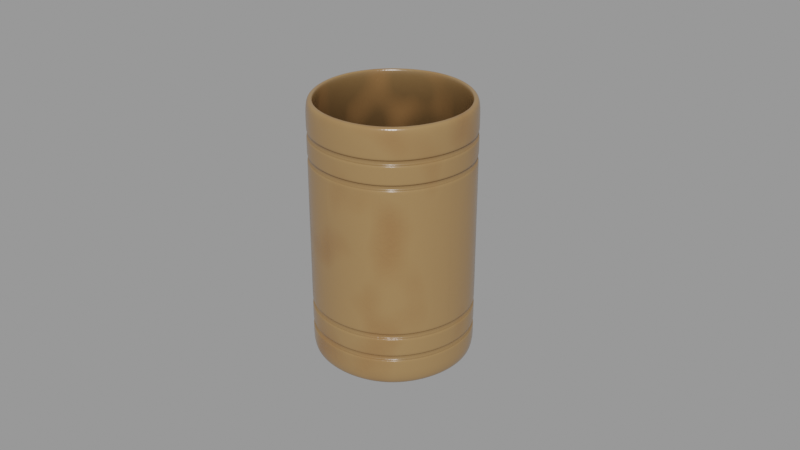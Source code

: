 # Source: soil-glass_90501d44-7f05-40c5-bd34-f232892e49f5.blend  (saved by Blender 3.3.6; exported with 4.5.12 LTS)
import bpy
from mathutils import Matrix  # noqa: F401  (used for matrix-valued properties, if any)

bpy.ops.wm.read_factory_settings(use_empty=True)
scene = bpy.context.scene
scene.name = 'upload'

# ---- collections
col_soil_glass = bpy.data.collections.new('Soil Glass'); scene.collection.children.link(col_soil_glass)

# ---- materials (node trees are filled in below, after node groups)
mat_material_001 = bpy.data.materials.new('Material.001')
mat_material_001.alpha_threshold = 0.0
mat_material_001.use_transparent_shadow = False
mat_material_001.roughness = 0.5
mat_material_001.line_color = (0.0, 0.0, 0.0, 1.0)

# ---- node groups
ng_auto_smooth = bpy.data.node_groups.new('Auto Smooth', 'GeometryNodeTree')
_s = ng_auto_smooth.interface.new_socket(name='Geometry', in_out='OUTPUT', socket_type='NodeSocketGeometry')
_s = ng_auto_smooth.interface.new_socket(name='Geometry', in_out='INPUT', socket_type='NodeSocketGeometry')
_s = ng_auto_smooth.interface.new_socket(name='Angle', in_out='INPUT', socket_type='NodeSocketFloat')
_s.subtype = 'ANGLE'
_s.min_value = 0.0
_s.max_value = 3.142
ng_auto_smooth.is_modifier = True
_N = ng_auto_smooth.nodes; _L = ng_auto_smooth.links
n0 = _N.new('NodeGroupOutput'); n0.name = 'Group Output'; n0.location = (480, -100)
n1 = _N.new('NodeGroupInput'); n1.name = 'Group Input'; n1.location = (-420, -300)
n2 = _N.new('NodeGroupInput'); n2.name = 'Group Input.001'; n2.location = (-60, -100)
n3 = _N.new('GeometryNodeSetShadeSmooth'); n3.name = 'Set Shade Smooth'; n3.location = (120, -100)
n3.domain = 'EDGE'
n4 = _N.new('GeometryNodeSetShadeSmooth'); n4.name = 'Set Shade Smooth.001'; n4.location = (300, -100)
n5 = _N.new('GeometryNodeInputMeshEdgeAngle'); n5.name = 'Edge Angle'; n5.location = (-420, -220)
n6 = _N.new('GeometryNodeInputEdgeSmooth'); n6.name = 'Is Edge Smooth'; n6.location = (-60, -160)
n7 = _N.new('GeometryNodeInputShadeSmooth'); n7.name = 'Is Face Smooth'; n7.location = (-240, -340)
n8 = _N.new('FunctionNodeBooleanMath'); n8.name = 'Boolean Math'; n8.location = (-60, -220)
n9 = _N.new('FunctionNodeCompare'); n9.name = 'Compare'; n9.location = (-240, -180)
n9.operation = 'LESS_EQUAL'
_L.new(n5.outputs[0], n9.inputs[0])
_L.new(n4.outputs[0], n0.inputs[0])
_L.new(n1.outputs[1], n9.inputs[1])
_L.new(n9.outputs[0], n8.inputs[0])
_L.new(n7.outputs[0], n8.inputs[1])
_L.new(n2.outputs[0], n3.inputs[0])
_L.new(n6.outputs[0], n3.inputs[1])
_L.new(n3.outputs[0], n4.inputs[0])
_L.new(n8.outputs[0], n3.inputs[2])
n0.is_active_output = True

# ---- material node trees
mat_material_001.use_nodes = True; mat_material_001.node_tree.nodes.clear()
_N = mat_material_001.node_tree.nodes; _L = mat_material_001.node_tree.links
n0 = _N.new('ShaderNodeOutputMaterial'); n0.name = 'Material Output'; n0.location = (712, 300)
n1 = _N.new('ShaderNodeAmbientOcclusion'); n1.name = 'Ambient Occlusion'; n1.location = (-621, 491)
n1.samples = 4
n1.inputs[0].default_value = (0.3185, 0.1841, 0.07507, 1.0)
n2 = _N.new('ShaderNodeMix'); n2.name = 'Mix'; n2.location = (-387, 406)
n2.data_type = 'RGBA'
n2.inputs[7].default_value = (0.2633, 0.1284, 0.04723, 1.0)
n3 = _N.new('ShaderNodeTexWhiteNoise'); n3.name = 'White Noise Texture'; n3.location = (-429, -108)
n4 = _N.new('ShaderNodeValToRGB'); n4.name = 'ColorRamp'; n4.location = (54, 164)
n4.color_ramp.interpolation = 'EASE'
while len(n4.color_ramp.elements) > 1: n4.color_ramp.elements.remove(n4.color_ramp.elements[-1])
n4.color_ramp.elements[0].position = 0.0; n4.color_ramp.elements[0].color = (0.2064, 0.2064, 0.2064, 1.0)
_e = n4.color_ramp.elements.new(1.0); _e.color = (0.3089, 0.3089, 0.3089, 1.0)
n5 = _N.new('ShaderNodeBump'); n5.name = 'Bump'; n5.location = (104, -159)
n5.invert = True
n5.inputs[1].default_value = 0.00025
n5.inputs[2].default_value = 1.0
n6 = _N.new('ShaderNodeMath'); n6.name = 'Math.001'; n6.location = (-166, 139)
n6.operation = 'MULTIPLY'
n6.use_clamp = True
n6.inputs[2].default_value = 0.3
n7 = _N.new('ShaderNodeMath'); n7.name = 'Math'; n7.location = (-438, 156)
n7.operation = 'MULTIPLY_ADD'
n7.use_clamp = True
n8 = _N.new('ShaderNodeTexNoise'); n8.name = 'Noise Texture'; n8.location = (-643, -67)
n9 = _N.new('ShaderNodeTexNoise'); n9.name = 'Noise Texture.001'; n9.location = (-857, 92)
n9.inputs[2].default_value = 25.0
n9.inputs[4].default_value = 1.0
n10 = _N.new('ShaderNodeTexNoise'); n10.name = 'Musgrave Texture'; n10.location = (-644, 186)
n10.width = 150
n10.normalize = False
n10.inputs[3].default_value = 1.0
n10.inputs[4].default_value = 0.25
n11 = _N.new('ShaderNodeMath'); n11.name = 'Math.002'; n11.location = (-119, -108)
n11.operation = 'MULTIPLY_ADD'
n11.use_clamp = True
n11.inputs[2].default_value = 0.1
n12 = _N.new('ShaderNodeBsdfPrincipled'); n12.name = 'Principled BSDF'; n12.location = (373, 309)
n12.distribution = 'GGX'
n12.subsurface_method = 'RANDOM_WALK_SKIN'
n12.inputs[3].default_value = 1.45
n12.inputs[27].default_value = (0.0, 0.0, 0.0, 1.0)
n12.inputs[28].default_value = 1.0
_L.new(n2.outputs[2], n12.inputs[0])
_L.new(n1.outputs[0], n2.inputs[6])
_L.new(n10.outputs[0], n2.inputs[0])
_L.new(n10.outputs[0], n7.inputs[0])
_L.new(n4.outputs[0], n12.inputs[2])
_L.new(n8.outputs[0], n7.inputs[1])
_L.new(n6.outputs[0], n4.inputs[0])
_L.new(n7.outputs[0], n6.inputs[0])
_L.new(n3.outputs[0], n6.inputs[1])
_L.new(n5.outputs[0], n12.inputs[5])
_L.new(n9.outputs[0], n7.inputs[2])
_L.new(n7.outputs[0], n11.inputs[0])
_L.new(n10.outputs[0], n11.inputs[1])
_L.new(n11.outputs[0], n5.inputs[3])
_L.new(n12.outputs[0], n0.inputs[0])
n0.is_active_output = True

# ---- meshes
me_circle = bpy.data.meshes.new('Circle')
me_circle.from_pydata([(0.0, 0.025, 0.0), (-0.02378, 0.007725, 0.0), (-0.01469, -0.02023, 0.0), (0.01469, -0.02023, 0.0), (0.02378, 0.007725, 0.0), (5.553e-11, 0.02127, 0.0), (-0.02023, 0.006574, 0.0), (-0.0125, -0.01721, 0.0), (0.0125, -0.01721, 0.0), (0.02023, 0.006574, 0.0), (3.682e-11, 0.01411, 0.002178), (-0.01342, 0.00436, 0.002178), (-0.008292, -0.01141, 0.002178), (0.008292, -0.01141, 0.002178), (0.01342, 0.00436, 0.002178), (0.0, 0.025, 0.002178), (-0.02378, 0.007725, 0.002178), (-0.01469, -0.02023, 0.002178), (0.01469, -0.02023, 0.002178), (0.02378, 0.007725, 0.002178), (-9.486e-11, 0.03137, 0.002178), (-0.02983, 0.009693, 0.002178), (-0.01844, -0.02538, 0.002178), (0.01844, -0.02538, 0.002178), (0.02983, 0.009693, 0.002178), (-9.486e-11, 0.03137, 0.08182), (-0.02983, 0.009693, 0.08182), (-0.01844, -0.02538, 0.08182), (0.01844, -0.02538, 0.08182), (0.02983, 0.009693, 0.08182), (-0.01792, -0.02467, 0.07142), (-0.01792, -0.02467, 0.0728), (0.01792, -0.02467, 0.0728), (0.01792, -0.02467, 0.07142), (-7.44e-11, 0.03049, 0.01833), (-5.393e-11, 0.03049, 0.01971), (-0.029, 0.009423, 0.01971), (-0.029, 0.009423, 0.01833), (-0.029, 0.009423, 0.01259), (-0.029, 0.009423, 0.0112), (-1.563e-10, 0.03049, 0.0112), (-1.358e-10, 0.03049, 0.01259), (-0.029, 0.009423, 0.06567), (-0.029, 0.009423, 0.06429), (-1.358e-10, 0.03049, 0.06429), (-7.44e-11, 0.03049, 0.06567), (-1.358e-10, 0.03049, 0.07142), (-7.44e-11, 0.03049, 0.0728), (-0.029, 0.009423, 0.0728), (-0.029, 0.009423, 0.07142), (0.02983, 0.009693, 0.0728), (0.02983, 0.009693, 0.07142), (0.02983, 0.009693, 0.06567), (0.02983, 0.009693, 0.06429), (0.02983, 0.009693, 0.01971), (0.02983, 0.009693, 0.01833), (0.02983, 0.009693, 0.01259), (0.02983, 0.009693, 0.0112), (0.01844, -0.02538, 0.0112), (0.01844, -0.02538, 0.01259), (0.01844, -0.02538, 0.01833), (0.01844, -0.02538, 0.01971), (0.01844, -0.02538, 0.06429), (0.01844, -0.02538, 0.06567), (0.01844, -0.02538, 0.07142), (0.01844, -0.02538, 0.0728), (-0.01844, -0.02538, 0.0728), (-0.01844, -0.02538, 0.07142), (-0.01844, -0.02538, 0.06567), (-0.01844, -0.02538, 0.06429), (-0.01844, -0.02538, 0.01971), (-0.01844, -0.02538, 0.01833), (-0.01844, -0.02538, 0.01259), (-0.01844, -0.02538, 0.0112), (-0.02983, 0.009693, 0.0112), (-0.02983, 0.009693, 0.01259), (-0.02983, 0.009693, 0.01833), (-0.02983, 0.009693, 0.01971), (-0.02983, 0.009693, 0.06429), (-0.02983, 0.009693, 0.06567), (-0.02983, 0.009693, 0.07142), (-0.02983, 0.009693, 0.0728), (-9.486e-11, 0.03137, 0.0728), (-9.486e-11, 0.03137, 0.07142), (-9.486e-11, 0.03137, 0.06567), (-9.486e-11, 0.03137, 0.06429), (-9.486e-11, 0.03137, 0.01971), (-9.486e-11, 0.03137, 0.01833), (-9.486e-11, 0.03137, 0.01259), (-9.486e-11, 0.03137, 0.0112), (-0.01792, -0.02467, 0.06567), (-0.01792, -0.02467, 0.06429), (0.01792, -0.02467, 0.06429), (0.01792, -0.02467, 0.06567), (-0.01792, -0.02467, 0.01259), (-0.01792, -0.02467, 0.0112), (0.01792, -0.02467, 0.0112), (0.01792, -0.02467, 0.01259), (0.01792, -0.02467, 0.01833), (0.01792, -0.02467, 0.01971), (-0.01792, -0.02467, 0.01971), (-0.01792, -0.02467, 0.01833), (0.029, 0.009423, 0.0728), (0.029, 0.009423, 0.07142), (0.029, 0.009423, 0.06567), (0.029, 0.009423, 0.06429), (0.029, 0.009423, 0.01259), (0.029, 0.009423, 0.0112), (0.029, 0.009423, 0.01971), (0.029, 0.009423, 0.01833), (-5.583e-11, 0.02752, 0.08182), (-0.02618, 0.008505, 0.08182), (-0.01618, -0.02227, 0.08182), (0.01618, -0.02227, 0.08182), (0.02618, 0.008505, 0.08182), (-5.583e-11, 0.02752, 0.01119), (-0.02618, 0.008505, 0.01119), (-0.01618, -0.02227, 0.01119), (0.01618, -0.02227, 0.01119), (0.02618, 0.008505, 0.01119), (-1.863e-10, -6.985e-10, 0.00826), (0.02983, 0.009693, 0.0743), (-9.486e-11, 0.03137, 0.0743), (0.01844, -0.02538, 0.0743), (-0.01844, -0.02538, 0.0743), (-0.02983, 0.009693, 0.0743), (-0.02983, 0.009693, 0.01011), (-0.01844, -0.02538, 0.01011), (0.01844, -0.02538, 0.01011), (-9.486e-11, 0.03137, 0.01011), (0.02983, 0.009693, 0.01011), (-9.486e-11, 0.03137, 0.06688), (-9.486e-11, 0.03137, 0.07021), (0.02983, 0.009693, 0.07021), (0.02983, 0.009693, 0.06688), (0.01844, -0.02538, 0.07021), (0.01844, -0.02538, 0.06688), (-0.01844, -0.02538, 0.06688), (-0.01844, -0.02538, 0.07021), (-0.02983, 0.009693, 0.07021), (-0.02983, 0.009693, 0.06688), (-0.02983, 0.009693, 0.06267), (-0.02983, 0.009693, 0.02134), (-0.01844, -0.02538, 0.02134), (-0.01844, -0.02538, 0.06267), (0.01844, -0.02538, 0.02134), (0.01844, -0.02538, 0.06267), (0.02983, 0.009693, 0.06267), (0.02983, 0.009693, 0.02134), (-9.486e-11, 0.03137, 0.06267), (-9.486e-11, 0.03137, 0.02134), (-0.02983, 0.009693, 0.01701), (-0.02983, 0.009693, 0.0139), (-0.01844, -0.02538, 0.0139), (-0.01844, -0.02538, 0.01701), (-9.486e-11, 0.03137, 0.01701), (-9.486e-11, 0.03137, 0.0139), (0.02983, 0.009693, 0.0139), (0.02983, 0.009693, 0.01701), (0.01844, -0.02538, 0.0139), (0.01844, -0.02538, 0.01701), (0.0133, -0.01831, 0.0), (0.02152, 0.006993, 0.0), (-0.02152, 0.006993, 0.0), (-0.0133, -0.01831, 0.0), (3.53e-11, 0.02263, 0.0), (4.618e-11, 0.01769, 0.001089), (-0.01682, 0.005467, 0.001089), (0.0104, -0.01431, 0.001089), (0.01682, 0.005467, 0.001089), (-0.0104, -0.01431, 0.001089), (-7.534e-11, 0.02945, 0.08182), (-0.01731, -0.02382, 0.08182), (-0.028, 0.009099, 0.08182), (0.028, 0.009099, 0.08182), (0.01731, -0.02382, 0.08182), (0.02618, 0.008505, 0.01874), (0.01618, -0.02227, 0.01874), (-0.01618, -0.02227, 0.01874), (-0.02618, 0.008505, 0.01874), (-5.583e-11, 0.02752, 0.01874)], [], [(162, 161, 8, 9), (164, 163, 6, 7), (165, 162, 9, 5), (161, 164, 7, 8), (163, 165, 5, 6), (167, 166, 10, 11), (169, 168, 13, 14), (170, 167, 11, 12), (166, 169, 14, 10), (168, 170, 12, 13), (11, 10, 14, 13, 12), (3, 4, 19, 18), (1, 2, 17, 16), (4, 0, 15, 19), (2, 3, 18, 17), (0, 1, 16, 15), (17, 18, 23, 22), (15, 16, 21, 20), (18, 19, 24, 23), (16, 17, 22, 21), (19, 15, 20, 24), (158, 155, 87, 55), (131, 134, 52, 84), (64, 67, 138, 135), (72, 59, 159, 153), (75, 72, 153, 152), (67, 80, 139, 138), (48, 47, 46, 49), (128, 130, 57, 58), (145, 143, 70, 61), (62, 69, 144, 146), (21, 22, 127, 126), (142, 150, 86, 77), (85, 53, 147, 149), (53, 62, 146, 147), (122, 125, 26, 25), (129, 126, 74, 89), (124, 123, 28, 27), (127, 128, 58, 73), (51, 64, 135, 133), (130, 129, 89, 57), (125, 124, 27, 26), (126, 127, 73, 74), (123, 121, 29, 28), (56, 88, 156, 157), (134, 136, 63, 52), (85, 78, 43, 44), (80, 67, 30, 49), (54, 61, 99, 108), (71, 60, 98, 101), (66, 81, 48, 31), (65, 66, 31, 32), (56, 59, 97, 106), (83, 80, 49, 46), (55, 87, 34, 109), (58, 57, 107, 96), (61, 70, 100, 99), (87, 76, 37, 34), (52, 63, 93, 104), (81, 82, 47, 48), (86, 54, 108, 35), (62, 53, 105, 92), (59, 72, 94, 97), (88, 56, 106, 41), (77, 86, 35, 36), (64, 51, 103, 33), (121, 122, 25, 29), (44, 43, 42, 45), (40, 39, 38, 41), (36, 35, 34, 37), (32, 31, 30, 33), (91, 92, 93, 90), (95, 96, 97, 94), (99, 100, 101, 98), (47, 102, 103, 46), (105, 44, 45, 104), (107, 40, 41, 106), (35, 108, 109, 34), (31, 48, 49, 30), (43, 91, 90, 42), (39, 95, 94, 38), (100, 36, 37, 101), (102, 32, 33, 103), (92, 105, 104, 93), (96, 107, 106, 97), (108, 99, 98, 109), (82, 50, 102, 47), (60, 55, 109, 98), (67, 64, 33, 30), (78, 69, 91, 43), (68, 79, 42, 90), (79, 84, 45, 42), (51, 83, 46, 103), (69, 62, 92, 91), (74, 73, 95, 39), (72, 75, 38, 94), (89, 74, 39, 40), (53, 85, 44, 105), (63, 68, 90, 93), (70, 77, 36, 100), (84, 52, 104, 45), (76, 71, 101, 37), (75, 88, 41, 38), (73, 58, 96, 95), (50, 65, 32, 102), (57, 89, 40, 107), (25, 26, 173, 171), (175, 174, 114, 113), (173, 172, 112, 111), (174, 171, 110, 114), (172, 175, 113, 112), (177, 176, 119, 118), (179, 178, 117, 116), (176, 180, 115, 119), (178, 177, 118, 117), (180, 179, 116, 115), (120, 118, 119), (120, 116, 117), (120, 119, 115), (120, 117, 118), (50, 82, 122, 121), (65, 50, 121, 123), (81, 66, 124, 125), (66, 65, 123, 124), (82, 81, 125, 122), (140, 131, 84, 79), (136, 137, 68, 63), (150, 148, 54, 86), (137, 140, 79, 68), (83, 51, 133, 132), (134, 131, 132, 133), (136, 134, 133, 135), (140, 137, 138, 139), (137, 136, 135, 138), (131, 140, 139, 132), (80, 83, 132, 139), (59, 56, 157, 159), (78, 85, 149, 141), (148, 145, 61, 54), (143, 142, 77, 70), (142, 143, 144, 141), (150, 142, 141, 149), (148, 150, 149, 147), (143, 145, 146, 144), (145, 148, 147, 146), (69, 78, 141, 144), (160, 158, 55, 60), (88, 75, 152, 156), (155, 151, 76, 87), (154, 160, 60, 71), (154, 151, 152, 153), (160, 154, 153, 159), (151, 155, 156, 152), (158, 160, 159, 157), (155, 158, 157, 156), (151, 154, 71, 76), (24, 20, 129, 130), (22, 23, 128, 127), (20, 21, 126, 129), (23, 24, 130, 128), (1, 0, 165, 163), (3, 2, 164, 161), (0, 4, 162, 165), (2, 1, 163, 164), (4, 3, 161, 162), (8, 7, 170, 168), (5, 9, 169, 166), (7, 6, 167, 170), (9, 8, 168, 169), (6, 5, 166, 167), (28, 29, 174, 175), (26, 27, 172, 173), (29, 25, 171, 174), (27, 28, 175, 172), (171, 173, 111, 110), (110, 111, 179, 180), (112, 113, 177, 178), (114, 110, 180, 176), (111, 112, 178, 179), (113, 114, 176, 177), (120, 115, 116)])
me_circle.polygons.foreach_set('use_smooth', [True] * 181)
_uv = me_circle.uv_layers.new(name='UVMap')
_uv.uv.foreach_set('vector', [0.0, 0.0, 0.0, 0.0, 0.0, 0.0, 0.0, 0.0, 0.0, 0.0, 0.0, 0.0, 0.0, 0.0, 0.0, 0.0, 0.0, 0.0, 0.0, 0.0, 0.0, 0.0, 0.0, 0.0, 0.0, 0.0, 0.0, 0.0, 0.0, 0.0, 0.0, 0.0, 0.0, 0.0, 0.0, 0.0, 0.0, 0.0, 0.0, 0.0, 0.0, 0.0, 0.0, 0.0, 0.0, 0.0, 0.0, 0.0, 0.0, 0.0, 0.0, 0.0, 0.0, 0.0, 0.0, 0.0, 0.0, 0.0, 0.0, 0.0, 0.0, 0.0, 0.0, 0.0, 0.0, 0.0, 0.0, 0.0, 0.0, 0.0, 0.0, 0.0, 0.0, 0.0, 0.0, 0.0, 0.0, 0.0, 0.0, 0.0, 0.0, 0.0, 0.0, 0.0, 0.0, 0.0, 0.0, 0.0, 0.0, 0.0, 0.0, 0.0, 0.0, 0.0, 0.0, 0.0, 0.0, 0.0, 0.0, 0.0, 0.0, 0.0, 0.0, 0.0, 0.0, 0.0, 0.0, 0.0, 0.0, 0.0, 0.0, 0.0, 0.0, 0.0, 0.0, 0.0, 0.0, 0.0, 0.0, 0.0, 0.0, 0.0, 0.0, 0.0, 0.0, 0.0, 0.0, 0.0, 0.0, 0.0, 0.0, 0.0, 0.0, 0.0, 0.0, 0.0, 0.0, 0.0, 0.0, 0.0, 0.0, 0.0, 0.0, 0.0, 0.0, 0.0, 0.0, 0.0, 0.0, 0.0, 0.0, 0.0, 0.0, 0.0, 0.0, 0.0, 0.0, 0.0, 0.0, 0.0, 0.0, 0.0, 0.0, 0.0, 0.0, 0.0, 0.0, 0.0, 0.0, 0.0, 0.0, 0.0, 0.0, 0.0, 0.0, 0.0, 0.0, 0.0, 0.0, 0.0, 0.0, 0.0, 0.0, 0.0, 0.0, 0.0, 0.0, 0.0, 0.0, 0.0, 0.0, 0.0, 0.0, 0.0, 0.0, 0.0, 0.0, 0.0, 0.0, 0.0, 0.0, 0.0, 0.0, 0.0, 0.0, 0.0, 0.0, 0.0, 0.0, 0.0, 0.0, 0.0, 0.0, 0.0, 0.0, 0.0, 0.0, 0.0, 0.0, 0.0, 0.0, 0.0, 0.0, 0.0, 0.0, 0.0, 0.0, 0.0, 0.0, 0.0, 0.0, 0.0, 0.0, 0.0, 0.0, 0.0, 0.0, 0.0, 0.0, 0.0, 0.0, 0.0, 0.0, 0.0, 0.0, 0.0, 0.0, 0.0, 0.0, 0.0, 0.0, 0.0, 0.0, 0.0, 0.0, 0.0, 0.0, 0.0, 0.0, 0.0, 0.0, 0.0, 0.0, 0.0, 0.0, 0.0, 0.0, 0.0, 0.0, 0.0, 0.0, 0.0, 0.0, 0.0, 0.0, 0.0, 0.0, 0.0, 0.0, 0.0, 0.0, 0.0, 0.0, 0.0, 0.0, 0.0, 0.0, 0.0, 0.0, 0.0, 0.0, 0.0, 0.0, 0.0, 0.0, 0.0, 0.0, 0.0, 0.0, 0.0, 0.0, 0.0, 0.0, 0.0, 0.0, 0.0, 0.0, 0.0, 0.0, 0.0, 0.0, 0.0, 0.0, 0.0, 0.0, 0.0, 0.0, 0.0, 0.0, 0.0, 0.0, 0.0, 0.0, 0.0, 0.0, 0.0, 0.0, 0.0, 0.0, 0.0, 0.0, 0.0, 0.0, 0.0, 0.0, 0.0, 0.0, 0.0, 0.0, 0.0, 0.0, 0.0, 0.0, 0.0, 0.0, 0.0, 0.0, 0.0, 0.0, 0.0, 0.0, 0.0, 0.0, 0.0, 0.0, 0.0, 0.0, 0.0, 0.0, 0.0, 0.0, 0.0, 0.0, 0.0, 0.0, 0.0, 0.0, 0.0, 0.0, 0.0, 0.0, 0.0, 0.0, 0.0, 0.0, 0.0, 0.0, 0.0, 0.0, 0.0, 0.0, 0.0, 0.0, 0.0, 0.0, 0.0, 0.0, 0.0, 0.0, 0.0, 0.0, 0.0, 0.0, 0.0, 0.0, 0.0, 0.0, 0.0, 0.0, 0.0, 0.0, 0.0, 0.0, 0.0, 0.0, 0.0, 0.0, 0.0, 0.0, 0.0, 0.0, 0.0, 0.0, 0.0, 0.0, 0.0, 0.0, 0.0, 0.0, 0.0, 0.0, 0.0, 0.0, 0.0, 0.0, 0.0, 0.0, 0.0, 0.0, 0.0, 0.0, 0.0, 0.0, 0.0, 0.0, 0.0, 0.0, 0.0, 0.0, 0.0, 0.0, 0.0, 0.0, 0.0, 0.0, 0.0, 0.0, 0.0, 0.0, 0.0, 0.0, 0.0, 0.0, 0.0, 0.0, 0.0, 0.0, 0.0, 0.0, 0.0, 0.0, 0.0, 0.0, 0.0, 0.0, 0.0, 0.0, 0.0, 0.0, 0.0, 0.0, 0.0, 0.0, 0.0, 0.0, 0.0, 0.0, 0.0, 0.0, 0.0, 0.0, 0.0, 0.0, 0.0, 0.0, 0.0, 0.0, 0.0, 0.0, 0.0, 0.0, 0.0, 0.0, 0.0, 0.0, 0.0, 0.0, 0.0, 0.0, 0.0, 0.0, 0.0, 0.0, 0.0, 0.0, 0.0, 0.0, 0.0, 0.0, 0.0, 0.0, 0.0, 0.0, 0.0, 0.0, 0.0, 0.0, 0.0, 0.0, 0.0, 0.0, 0.0, 0.0, 0.0, 0.0, 0.0, 0.0, 0.0, 0.0, 0.0, 0.0, 0.0, 0.0, 0.0, 0.0, 0.0, 0.0, 0.0, 0.0, 0.0, 0.0, 0.0, 0.0, 0.0, 0.0, 0.0, 0.0, 0.0, 0.0, 0.0, 0.0, 0.0, 0.0, 0.0, 0.0, 0.0, 0.0, 0.0, 0.0, 0.0, 0.0, 0.0, 0.0, 0.0, 0.0, 0.0, 0.0, 0.0, 0.0, 0.0, 0.0, 0.0, 0.0, 0.0, 0.0, 0.0, 0.0, 0.0, 0.0, 0.0, 0.0, 0.0, 0.0, 0.0, 0.0, 0.0, 0.0, 0.0, 0.0, 0.0, 0.0, 0.0, 0.0, 0.0, 0.0, 0.0, 0.0, 0.0, 0.0, 0.0, 0.0, 0.0, 0.0, 0.0, 0.0, 0.0, 0.0, 0.0, 0.0, 0.0, 0.0, 0.0, 0.0, 0.0, 0.0, 0.0, 0.0, 0.0, 0.0, 0.0, 0.0, 0.0, 0.0, 0.0, 0.0, 0.0, 0.0, 0.0, 0.0, 0.0, 0.0, 0.0, 0.0, 0.0, 0.0, 0.0, 0.0, 0.0, 0.0, 0.0, 0.0, 0.0, 0.0, 0.0, 0.0, 0.0, 0.0, 0.0, 0.0, 0.0, 0.0, 0.0, 0.0, 0.0, 0.0, 0.0, 0.0, 0.0, 0.0, 0.0, 0.0, 0.0, 0.0, 0.0, 0.0, 0.0, 0.0, 0.0, 0.0, 0.0, 0.0, 0.0, 0.0, 0.0, 0.0, 0.0, 0.0, 0.0, 0.0, 0.0, 0.0, 0.0, 0.0, 0.0, 0.0, 0.0, 0.0, 0.0, 0.0, 0.0, 0.0, 0.0, 0.0, 0.0, 0.0, 0.0, 0.0, 0.0, 0.0, 0.0, 0.0, 0.0, 0.0, 0.0, 0.0, 0.0, 0.0, 0.0, 0.0, 0.0, 0.0, 0.0, 0.0, 0.0, 0.0, 0.0, 0.0, 0.0, 0.0, 0.0, 0.0, 0.0, 0.0, 0.0, 0.0, 0.0, 0.0, 0.0, 0.0, 0.0, 0.0, 0.0, 0.0, 0.0, 0.0, 0.0, 0.0, 0.0, 0.0, 0.0, 0.0, 0.0, 0.0, 0.0, 0.0, 0.0, 0.0, 0.0, 0.0, 0.0, 0.0, 0.0, 0.0, 0.0, 0.0, 0.0, 0.0, 0.0, 0.0, 0.0, 0.0, 0.0, 0.0, 0.0, 0.0, 0.0, 0.0, 0.0, 0.0, 0.0, 0.0, 0.0, 0.0, 0.0, 0.0, 0.0, 0.0, 0.0, 0.0, 0.0, 0.0, 0.0, 0.0, 0.0, 0.0, 0.0, 0.0, 0.0, 0.0, 0.0, 0.0, 0.0, 0.0, 0.0, 0.0, 0.0, 0.0, 0.0, 0.0, 0.0, 0.0, 0.0, 0.0, 0.0, 0.0, 0.0, 0.0, 0.0, 0.0, 0.0, 0.0, 0.0, 0.0, 0.0, 0.0, 0.0, 0.0, 0.0, 0.0, 0.0, 0.0, 0.0, 0.0, 0.0, 0.0, 0.0, 0.0, 0.0, 0.0, 0.0, 0.0, 0.0, 0.0, 0.0, 0.0, 0.0, 0.0, 0.0, 0.0, 0.0, 0.0, 0.0, 0.0, 0.0, 0.0, 0.0, 0.0, 0.0, 0.0, 0.0, 0.0, 0.0, 0.0, 0.0, 0.0, 0.0, 0.0, 0.0, 0.0, 0.0, 0.0, 0.0, 0.0, 0.0, 0.0, 0.0, 0.0, 0.0, 0.0, 0.0, 0.0, 0.0, 0.0, 0.0, 0.0, 0.0, 0.0, 0.0, 0.0, 0.0, 0.0, 0.0, 0.0, 0.0, 0.0, 0.0, 0.0, 0.0, 0.0, 0.0, 0.0, 0.0, 0.0, 0.0, 0.0, 0.0, 0.0, 0.0, 0.0, 0.0, 0.0, 0.0, 0.0, 0.0, 0.0, 0.0, 0.0, 0.0, 0.0, 0.0, 0.0, 0.0, 0.0, 0.0, 0.0, 0.0, 0.0, 0.0, 0.0, 0.0, 0.0, 0.0, 0.0, 0.0, 0.0, 0.0, 0.0, 0.0, 0.0, 0.0, 0.0, 0.0, 0.0, 0.0, 0.0, 0.0, 0.0, 0.0, 0.0, 0.0, 0.0, 0.0, 0.0, 0.0, 0.0, 0.0, 0.0, 0.0, 0.0, 0.0, 0.0, 0.0, 0.0, 0.0, 0.0, 0.0, 0.0, 0.0, 0.0, 0.0, 0.0, 0.0, 0.0, 0.0, 0.0, 0.0, 0.0, 0.0, 0.0, 0.0, 0.0, 0.0, 0.0, 0.0, 0.0, 0.0, 0.0, 0.0, 0.0, 0.0, 0.0, 0.0, 0.0, 0.0, 0.0, 0.0, 0.0, 0.0, 0.0, 0.0, 0.0, 0.0, 0.0, 0.0, 0.0, 0.0, 0.0, 0.0, 0.0, 0.0, 0.0, 0.0, 0.0, 0.0, 0.0, 0.0, 0.0, 0.0, 0.0, 0.0, 0.0, 0.0, 0.0, 0.0, 0.0, 0.0, 0.0, 0.0, 0.0, 0.0, 0.0, 0.0, 0.0, 0.0, 0.0, 0.0, 0.0, 0.0, 0.0, 0.0, 0.0, 0.0, 0.0, 0.0, 0.0, 0.0, 0.0, 0.0, 0.0, 0.0, 0.0, 0.0, 0.0, 0.0, 0.0, 0.0, 0.0, 0.0, 0.0, 0.0, 0.0, 0.0, 0.0, 0.0, 0.0, 0.0, 0.0, 0.0, 0.0, 0.0, 0.0, 0.0, 0.0, 0.0, 0.0, 0.0, 0.0, 0.0, 0.0, 0.0, 0.0, 0.0, 0.0, 0.0, 0.0, 0.0, 0.0, 0.0, 0.0, 0.0, 0.0, 0.0, 0.0, 0.0, 0.0, 0.0, 0.0, 0.0, 0.0, 0.0, 0.0, 0.0, 0.0, 0.0, 0.0, 0.0, 0.0, 0.0, 0.0, 0.0, 0.0, 0.0, 0.0, 0.0, 0.0, 0.0, 0.0, 0.0, 0.0, 0.0, 0.0, 0.0, 0.0, 0.0, 0.0, 0.0, 0.0, 0.0, 0.0, 0.0, 0.0, 0.0, 0.0, 0.0, 0.0, 0.0, 0.0, 0.0, 0.0, 0.0, 0.0, 0.0, 0.0, 0.0, 0.0, 0.0, 0.0, 0.0, 0.0, 0.0, 0.0, 0.0, 0.0, 0.0, 0.0, 0.0, 0.0, 0.0, 0.0, 0.0, 0.0, 0.0, 0.0, 0.0, 0.0, 0.0, 0.0, 0.0, 0.0, 0.0, 0.0, 0.0, 0.0, 0.0, 0.0, 0.0, 0.0, 0.0, 0.0, 0.0, 0.0, 0.0, 0.0, 0.0, 0.0, 0.0, 0.0, 0.0, 0.0, 0.0, 0.0, 0.0, 0.0, 0.0, 0.0, 0.0, 0.0, 0.0, 0.0, 0.0, 0.0, 0.0, 0.0, 0.0, 0.0, 0.0, 0.0, 0.0, 0.0, 0.0, 0.0, 0.0, 0.0, 0.0, 0.0, 0.0, 0.0, 0.0, 0.0, 0.0, 0.0, 0.0, 0.0, 0.0, 0.0, 0.0, 0.0, 0.0, 0.0, 0.0, 0.0, 0.0, 0.0, 0.0, 0.0, 0.0, 0.0, 0.0, 0.0, 0.0, 0.0, 0.0, 0.0, 0.0, 0.0, 0.0, 0.0, 0.0, 0.0, 0.0, 0.0, 0.0, 0.0, 0.0, 0.0, 0.0, 0.0, 0.0, 0.0, 0.0, 0.0, 0.0, 0.0, 0.0, 0.0, 0.0, 0.0, 0.0, 0.0, 0.0, 0.0, 0.0, 0.0, 0.0, 0.0, 0.0, 0.0, 0.0, 0.0, 0.0, 0.0, 0.0, 0.0, 0.0, 0.0, 0.0, 0.0, 0.0, 0.0, 0.0, 0.0, 0.0, 0.0, 0.0, 0.0, 0.0, 0.0, 0.0, 0.0, 0.0, 0.0, 0.0, 0.0, 0.0, 0.0, 0.0, 0.0, 0.0, 0.0, 0.0, 0.0, 0.0, 0.0, 0.0, 0.0, 0.0, 0.0, 0.0, 0.0, 0.0, 0.0, 0.0, 0.0, 0.0, 0.0, 0.0, 0.0, 0.0, 0.0, 0.0, 0.0, 0.0, 0.0, 0.0, 0.0, 0.0, 0.0, 0.0, 0.0, 0.0, 0.0, 0.0, 0.0, 0.0, 0.0, 0.0, 0.0, 0.0, 0.0, 0.0, 0.0, 0.0, 0.0, 0.0, 0.0, 0.0, 0.0, 0.0, 0.0, 0.0, 0.0, 0.0, 0.0, 0.0, 0.0, 0.0, 0.0, 0.0, 0.0, 0.0, 0.0, 0.0, 0.0, 0.0, 0.0, 0.0, 0.0, 0.0, 0.0, 0.0, 0.0, 0.0, 0.0, 0.0, 0.0, 0.0, 0.0, 0.0, 0.0, 0.0, 0.0, 0.0, 0.0, 0.0, 0.0, 0.0, 0.0, 0.0, 0.0, 0.0, 0.0, 0.0, 0.0, 0.0, 0.0, 0.0, 0.0, 0.0, 0.0, 0.0, 0.0, 0.0, 0.0, 0.0, 0.0, 0.0, 0.0, 0.0, 0.0, 0.0, 0.0, 0.0, 0.0, 0.0, 0.0, 0.0, 0.0, 0.0, 0.0, 0.0, 0.0, 0.0, 0.0, 0.0, 0.0, 0.0, 0.0, 0.0, 0.0, 0.0, 0.0, 0.0, 0.0, 0.0, 0.0, 0.0, 0.0, 0.0, 0.0, 0.0])
me_circle.materials.append(mat_material_001)
me_circle.update()

# ---- objects
ob_soil_glass = bpy.data.objects.new('Soil Glass', me_circle)

# ---- transforms, parenting, visibility, modifiers, constraints
ob_soil_glass.location = (0.0, 0.0, 0.0)
_m = ob_soil_glass.modifiers.new('Subdivision', 'SUBSURF')
_m.levels = 0
_m.render_levels = 4
_m.show_only_control_edges = False
_m = ob_soil_glass.modifiers.new('Decimate', 'DECIMATE')
_m.decimate_type = 'DISSOLVE'
_m.angle_limit = 0.01745
_m = ob_soil_glass.modifiers.new('Auto Smooth', 'NODES')
_m.node_group = ng_auto_smooth
_gi = [s.identifier for s in ng_auto_smooth.interface.items_tree if s.item_type == 'SOCKET' and s.in_out == 'INPUT']
_m[_gi[1]] = 0.5236  # Angle

# ---- collection membership
scene.collection.objects.link(ob_soil_glass)
col_soil_glass.objects.link(ob_soil_glass)

# ---- scene / render settings (as saved in the file)
scene.frame_start = 1; scene.frame_end = 250; scene.frame_set(1)
scene.render.engine = 'BLENDER_EEVEE_NEXT'
scene.render.image_settings.exr_codec = 'NONE'
scene.render.simplify_subdivision_render = 0
scene.render.simplify_child_particles_render = 0.0
scene.cycles.sampling_pattern = 'TABULATED_SOBOL'
scene.cycles.use_light_tree = False
scene.view_settings.view_transform = 'Filmic'
bpy.context.view_layer.update()

# ---- added for rendering (the .blend has no active camera and no usable light): camera, sun + grey world if the file has none
cam_auto = bpy.data.cameras.new('AutoCamera')
cam_auto.lens = 50.0
cam_auto.sensor_width = 36.0
cam_auto.clip_end = 1000.0
ob_auto_camera = bpy.data.objects.new('AutoCamera', cam_auto)
scene.collection.objects.link(ob_auto_camera)
ob_auto_camera.location = (0.185045, -0.219059, 0.188947)
ob_auto_camera.rotation_euler = (1.09748, -7.21219e-08, 0.694738)
scene.camera = ob_auto_camera
light_auto_sun = bpy.data.lights.new('AutoSun', 'SUN')
light_auto_sun.energy = 3.0
light_auto_sun.angle = 0.0523599
ob_auto_sun = bpy.data.objects.new('AutoSun', light_auto_sun)
scene.collection.objects.link(ob_auto_sun)
ob_auto_sun.rotation_euler = (0.872665, 0.174533, 0.523599)
if scene.world is None:
    world_auto = bpy.data.worlds.new('AutoWorld')
    world_auto.color = (0.3, 0.3, 0.3)
    scene.world = world_auto
bpy.context.view_layer.update()

